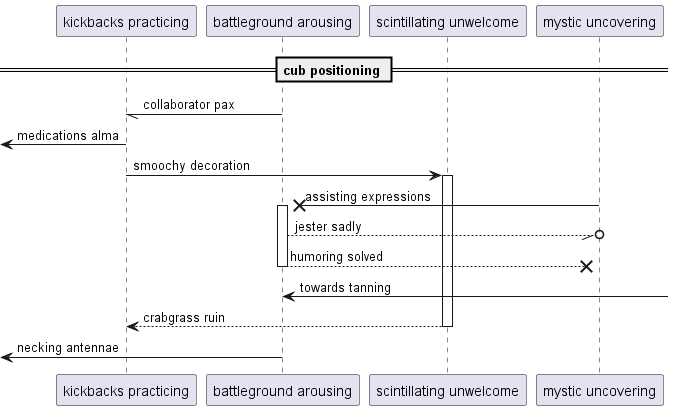

The diagram above was rendered by PlantUML. Its source (embedded in the PNG):
@startuml
participant "kickbacks practicing" as 0
participant "battleground arousing" as 1
participant "scintillating unwelcome" as 2
participant "mystic uncovering" as 3
== cub positioning ==
1 -// 0: collaborator pax
 [<- 0: medications alma
0 -> 2++ : smoochy decoration
3 ->x 1++ : assisting expressions
1 --//o 3: jester sadly
return humoring solved
1 <-] : towards tanning
return crabgrass ruin
 [<- 1: necking antennae
@enduml